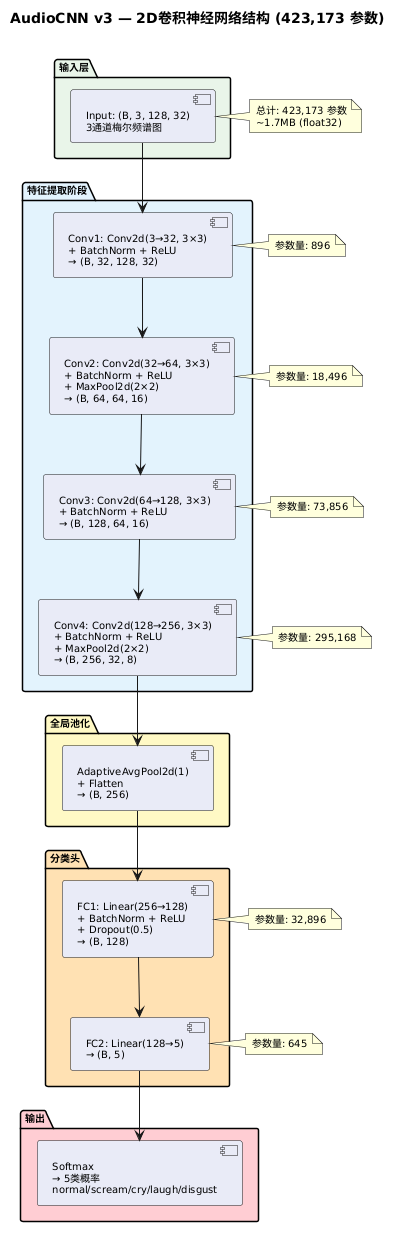

The diagram above was rendered by PlantUML. Its source (embedded in the PNG):
@startuml
' ============================================
' AudioCNN v3 模型架构
' 来源: 项目规划书 5.2节
' ============================================

skinparam backgroundColor #FEFEFE
skinparam defaultFontSize 10
skinparam defaultFontName Microsoft YaHei
skinparam componentBackgroundColor #E8EAF6
skinparam databaseBackgroundColor #C5CAE9
skinparam nodeBackgroundColor #F3E5F5

title AudioCNN v3 — 2D卷积神经网络结构 (423,173 参数)\n

package "输入层" #E8F5E9 {
    [Input: (B, 3, 128, 32)\n3通道梅尔频谱图] as input
}

package "特征提取阶段" #E3F2FD {
    [Conv1: Conv2d(3→32, 3×3)\n+ BatchNorm + ReLU\n→ (B, 32, 128, 32)] as conv1
    [Conv2: Conv2d(32→64, 3×3)\n+ BatchNorm + ReLU\n+ MaxPool2d(2×2)\n→ (B, 64, 64, 16)] as conv2
    [Conv3: Conv2d(64→128, 3×3)\n+ BatchNorm + ReLU\n→ (B, 128, 64, 16)] as conv3
    [Conv4: Conv2d(128→256, 3×3)\n+ BatchNorm + ReLU\n+ MaxPool2d(2×2)\n→ (B, 256, 32, 8)] as conv4
}

package "全局池化" #FFF9C4 {
    [AdaptiveAvgPool2d(1)\n+ Flatten\n→ (B, 256)] as gap
}

package "分类头" #FFE0B2 {
    [FC1: Linear(256→128)\n+ BatchNorm + ReLU\n+ Dropout(0.5)\n→ (B, 128)] as fc1
    [FC2: Linear(128→5)\n→ (B, 5)] as fc2
}

package "输出" #FFCDD2 {
    [Softmax\n→ 5类概率\nnormal/scream/cry/laugh/disgust] as output
}

input --> conv1
conv1 --> conv2
conv2 --> conv3
conv3 --> conv4
conv4 --> gap
gap --> fc1
fc1 --> fc2
fc2 --> output

note right of conv1
  参数量: 896
end note
note right of conv2
  参数量: 18,496
end note
note right of conv3
  参数量: 73,856
end note
note right of conv4
  参数量: 295,168
end note
note right of fc1
  参数量: 32,896
end note
note right of fc2
  参数量: 645
end note
note right of input
  总计: 423,173 参数
  ~1.7MB (float32)
end note
@enduml